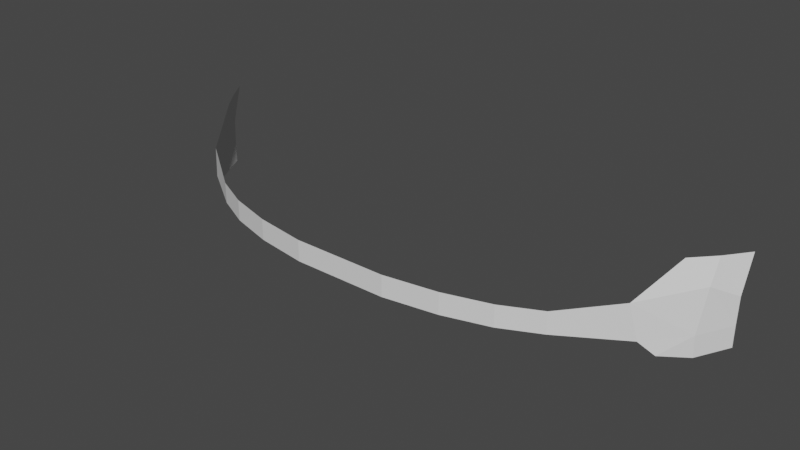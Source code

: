 # Source: batman_car.blend  (saved by Blender 2.92.15; exported with 4.5.12 LTS)
import bpy
from mathutils import Matrix  # noqa: F401  (used for matrix-valued properties, if any)

bpy.ops.wm.read_factory_settings(use_empty=True)
scene = bpy.context.scene
scene.name = 'Scene'

# ---- collections
col_collection = bpy.data.collections.new('Collection'); scene.collection.children.link(col_collection)
col_blueprint = bpy.data.collections.new('Blueprint'); scene.collection.children.link(col_blueprint)

# ---- world
world_world = bpy.data.worlds.new('World'); scene.world = world_world
world_world.use_nodes = True; world_world.node_tree.nodes.clear()
_N = world_world.node_tree.nodes; _L = world_world.node_tree.links
n0 = _N.new('ShaderNodeOutputWorld'); n0.name = 'World Output'; n0.location = (300, 300)
n1 = _N.new('ShaderNodeBackground'); n1.name = 'Background'; n1.location = (10, 300)
n1.inputs[0].default_value = (0.05088, 0.05088, 0.05088, 1.0)
_L.new(n1.outputs[0], n0.inputs[0])
n0.is_active_output = True
world_world.color = (0.05088, 0.05088, 0.05088)
world_world.use_sun_shadow = False
world_world.sun_shadow_jitter_overblur = 0.0

# ---- meshes
me_plane = bpy.data.meshes.new('Plane')
me_plane.from_pydata([(0.204, -0.009677, -2.123e-08), (0.204, 0.08114, 9.583e-09), (0.0, -0.009677, -2.123e-08), (0.0, 0.08114, 9.583e-09), (0.4322, -0.009677, -0.0346), (0.4322, 0.08114, -0.0346), (0.6263, -0.009677, -0.09022), (0.6263, 0.08114, -0.09022), (0.7868, -0.009677, -0.1669), (0.7868, 0.08114, -0.1669), (1.035, -0.01895, -0.336), (1.005, 0.1287, -0.3153), (1.084, -0.0813, -0.3861), (1.169, -0.1093, -0.4972), (1.245, -0.1083, -0.6402), (1.167, -0.01895, -0.4935), (1.245, -0.01895, -0.6402), (1.099, 0.2569, -0.4902), (1.178, 0.1549, -0.5359), (1.178, 0.2513, -0.5889), (1.245, 0.094, -0.6445), (1.25, 0.2479, -0.6926)], [], [(2, 0, 1, 3), (1, 0, 4, 5), (5, 4, 6, 7), (7, 6, 8, 9), (9, 8, 10, 11), (14, 16, 15, 13), (12, 13, 15, 10), (17, 11, 18, 19), (11, 10, 15, 18), (16, 20, 18, 15), (19, 18, 20, 21)])
_uv = me_plane.uv_layers.new(name='UVMap')
_uv.uv.foreach_set('vector', [0.5, 0.0, 1.0, 0.0, 1.0, 1.0, 0.5, 1.0, 1.0, 1.0, 1.0, 0.0, 1.0, 0.0, 1.0, 1.0, 1.0, 1.0, 1.0, 0.0, 1.0, 0.0, 1.0, 1.0, 1.0, 1.0, 1.0, 0.0, 1.0, 0.0, 1.0, 1.0, 1.0, 1.0, 1.0, 0.0, 1.0, 0.0, 1.0, 1.0, 0.0, 0.0, 0.0, 0.0, 0.0, 0.0, 0.0, 0.0, 0.0, 0.0, 0.0, 0.0, 0.0, 0.0, 0.0, 0.0, 0.0, 0.0, 0.0, 0.0, 0.0, 0.0, 0.0, 0.0, 0.0, 0.0, 0.0, 0.0, 0.0, 0.0, 0.0, 0.0, 0.0, 0.0, 0.0, 0.0, 0.0, 0.0, 0.0, 0.0, 0.0, 0.0, 0.0, 0.0, 0.0, 0.0, 0.0, 0.0])
me_plane.use_remesh_fix_poles = True
me_plane.use_remesh_preserve_attributes = False
me_plane.use_mirror_vertex_groups = False
me_plane.update()

# ---- objects
ob_plane = bpy.data.objects.new('Plane', me_plane)
ob_front = bpy.data.objects.new('Front', None)
ob_back = bpy.data.objects.new('Back', None)
ob_right = bpy.data.objects.new('Right', None)
ob_top = bpy.data.objects.new('Top', None)

# ---- transforms, parenting, visibility, modifiers, constraints
ob_plane.location = (0.0, -2.498, 0.2289)
ob_plane.rotation_euler = (1.571, -0.0, -0.0)
ob_plane.lineart.crease_threshold = 0.0
_m = ob_plane.modifiers.new('Mirror', 'MIRROR')
ob_front.location = (0.0, 5.636, 0.0)
ob_front.rotation_euler = (1.571, -0.0, -0.0)
ob_front.scale = (1.284, 1.284, 1.284)
ob_front.empty_display_type = 'IMAGE'
ob_front.empty_display_size = 5.0
ob_front.show_empty_image_perspective = False
ob_front.use_empty_image_alpha = True
ob_front.empty_image_side = 'FRONT'
ob_front.color = (1.0, 1.0, 1.0, 0.8099)
ob_front.lineart.crease_threshold = 0.0
ob_back.location = (0.0, -6.059, 0.0)
ob_back.rotation_euler = (1.571, 0.0, 3.142)
ob_back.scale = (1.284, 1.284, 1.284)
ob_back.empty_display_type = 'IMAGE'
ob_back.empty_display_size = 5.0
ob_back.show_empty_image_perspective = False
ob_back.use_empty_image_alpha = True
ob_back.empty_image_side = 'FRONT'
ob_back.color = (1.0, 1.0, 1.0, 0.4711)
ob_back.lineart.crease_threshold = 0.0
ob_right.location = (-3.916, 0.0, 0.0)
ob_right.rotation_euler = (1.571, -0.0, 1.571)
ob_right.scale = (1.284, 1.284, 1.284)
ob_right.empty_display_type = 'IMAGE'
ob_right.empty_display_size = 5.0
ob_right.show_empty_image_perspective = False
ob_right.empty_image_side = 'FRONT'
ob_right.lineart.crease_threshold = 0.0
ob_top.location = (0.0, 0.0, -2.646)
ob_top.scale = (1.284, 1.284, 1.284)
ob_top.empty_display_type = 'IMAGE'
ob_top.empty_display_size = 5.0
ob_top.show_empty_image_perspective = False
ob_top.empty_image_side = 'FRONT'
ob_top.lineart.crease_threshold = 0.0

# ---- collection membership
col_collection.objects.link(ob_plane)
col_blueprint.objects.link(ob_front)
col_blueprint.objects.link(ob_back)
col_blueprint.objects.link(ob_right)
col_blueprint.objects.link(ob_top)

# ---- scene / render settings (as saved in the file)
scene.frame_start = 1; scene.frame_end = 250; scene.frame_set(0)
scene.render.engine = 'BLENDER_EEVEE_NEXT'
scene.cycles.use_denoising = False
scene.cycles.samples = 128
scene.cycles.sampling_pattern = 'TABULATED_SOBOL'
scene.cycles.use_adaptive_sampling = False
scene.cycles.use_light_tree = False
scene.view_settings.view_transform = 'Filmic'
bpy.context.view_layer.update()

# ---- added for rendering (the .blend has no active camera and no usable light): camera, sun
cam_auto = bpy.data.cameras.new('AutoCamera')
cam_auto.lens = 50.0
cam_auto.sensor_width = 36.0
cam_auto.clip_end = 1000.0
ob_auto_camera = bpy.data.objects.new('AutoCamera', cam_auto)
scene.collection.objects.link(ob_auto_camera)
ob_auto_camera.location = (2.42373, -5.0597, 2.24167)
ob_auto_camera.rotation_euler = (1.09748, -7.21219e-08, 0.694738)
scene.camera = ob_auto_camera
light_auto_sun = bpy.data.lights.new('AutoSun', 'SUN')
light_auto_sun.energy = 3.0
light_auto_sun.angle = 0.0523599
ob_auto_sun = bpy.data.objects.new('AutoSun', light_auto_sun)
scene.collection.objects.link(ob_auto_sun)
ob_auto_sun.rotation_euler = (0.872665, 0.174533, 0.523599)
bpy.context.view_layer.update()
